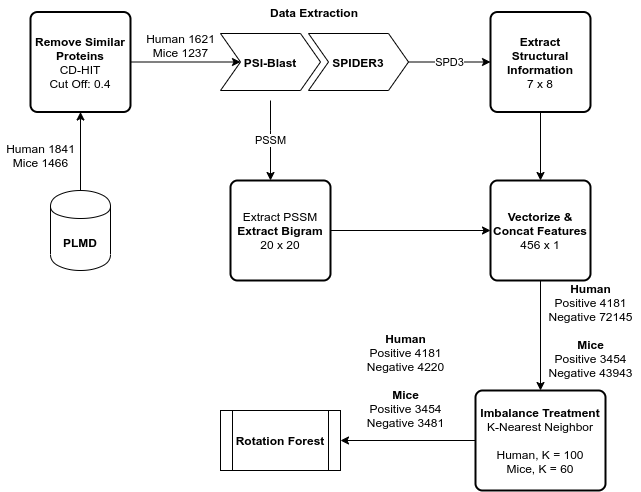

The diagram above was exported from draw.io. Its source (the exported page's mxGraphModel, read from the mxfile embedded in the PNG):
<mxGraphModel dx="1422" dy="806" grid="1" gridSize="10" guides="1" tooltips="1" connect="1" arrows="1" fold="1" page="1" pageScale="1" pageWidth="850" pageHeight="1100" math="0" shadow="0">
  <root>
    <mxCell id="0" />
    <mxCell id="1" parent="0" />
    <mxCell id="DssBFON06_LL9ZRWT8Fw-31" style="edgeStyle=orthogonalEdgeStyle;rounded=0;orthogonalLoop=1;jettySize=auto;html=1;entryX=0.5;entryY=1;entryDx=0;entryDy=0;" edge="1" parent="1" source="DssBFON06_LL9ZRWT8Fw-1" target="DssBFON06_LL9ZRWT8Fw-29">
      <mxGeometry relative="1" as="geometry" />
    </mxCell>
    <mxCell id="DssBFON06_LL9ZRWT8Fw-1" value="&lt;b&gt;PLMD&lt;/b&gt;" style="shape=cylinder;whiteSpace=wrap;html=1;boundedLbl=1;backgroundOutline=1;" vertex="1" parent="1">
      <mxGeometry x="130" y="260" width="60" height="80" as="geometry" />
    </mxCell>
    <mxCell id="DssBFON06_LL9ZRWT8Fw-14" value="PSSM" style="edgeStyle=orthogonalEdgeStyle;rounded=0;orthogonalLoop=1;jettySize=auto;html=1;" edge="1" parent="1" source="DssBFON06_LL9ZRWT8Fw-4" target="DssBFON06_LL9ZRWT8Fw-13">
      <mxGeometry relative="1" as="geometry">
        <Array as="points">
          <mxPoint x="350" y="200" />
          <mxPoint x="350" y="200" />
        </Array>
      </mxGeometry>
    </mxCell>
    <mxCell id="DssBFON06_LL9ZRWT8Fw-21" style="edgeStyle=orthogonalEdgeStyle;rounded=0;orthogonalLoop=1;jettySize=auto;html=1;" edge="1" parent="1" source="DssBFON06_LL9ZRWT8Fw-13" target="DssBFON06_LL9ZRWT8Fw-18">
      <mxGeometry relative="1" as="geometry" />
    </mxCell>
    <mxCell id="DssBFON06_LL9ZRWT8Fw-13" value="Extract PSSM&lt;br&gt;&lt;b&gt;Extract Bigram&lt;/b&gt;&lt;br&gt;20 x 20" style="rounded=1;whiteSpace=wrap;html=1;absoluteArcSize=1;arcSize=14;strokeWidth=2;" vertex="1" parent="1">
      <mxGeometry x="310" y="250" width="100" height="100" as="geometry" />
    </mxCell>
    <mxCell id="DssBFON06_LL9ZRWT8Fw-22" style="edgeStyle=orthogonalEdgeStyle;rounded=0;orthogonalLoop=1;jettySize=auto;html=1;" edge="1" parent="1" source="DssBFON06_LL9ZRWT8Fw-16" target="DssBFON06_LL9ZRWT8Fw-18">
      <mxGeometry relative="1" as="geometry" />
    </mxCell>
    <mxCell id="DssBFON06_LL9ZRWT8Fw-16" value="&lt;b&gt;Extract Structural Information&lt;/b&gt;&lt;br&gt;7 x 8" style="rounded=1;whiteSpace=wrap;html=1;absoluteArcSize=1;arcSize=14;strokeWidth=2;" vertex="1" parent="1">
      <mxGeometry x="570" y="81.5" width="100" height="100" as="geometry" />
    </mxCell>
    <mxCell id="DssBFON06_LL9ZRWT8Fw-17" value="SPD3" style="edgeStyle=orthogonalEdgeStyle;rounded=0;orthogonalLoop=1;jettySize=auto;html=1;" edge="1" parent="1" source="DssBFON06_LL9ZRWT8Fw-6" target="DssBFON06_LL9ZRWT8Fw-16">
      <mxGeometry relative="1" as="geometry" />
    </mxCell>
    <mxCell id="DssBFON06_LL9ZRWT8Fw-24" style="edgeStyle=orthogonalEdgeStyle;rounded=0;orthogonalLoop=1;jettySize=auto;html=1;" edge="1" parent="1" source="DssBFON06_LL9ZRWT8Fw-18" target="DssBFON06_LL9ZRWT8Fw-23">
      <mxGeometry relative="1" as="geometry" />
    </mxCell>
    <mxCell id="DssBFON06_LL9ZRWT8Fw-18" value="&lt;b&gt;Vectorize &amp;amp; Concat Features&lt;/b&gt;&lt;br&gt;456 x 1" style="rounded=1;whiteSpace=wrap;html=1;absoluteArcSize=1;arcSize=14;strokeWidth=2;" vertex="1" parent="1">
      <mxGeometry x="570" y="250" width="100" height="100" as="geometry" />
    </mxCell>
    <mxCell id="DssBFON06_LL9ZRWT8Fw-27" style="edgeStyle=orthogonalEdgeStyle;rounded=0;orthogonalLoop=1;jettySize=auto;html=1;" edge="1" parent="1" source="DssBFON06_LL9ZRWT8Fw-23" target="DssBFON06_LL9ZRWT8Fw-26">
      <mxGeometry relative="1" as="geometry" />
    </mxCell>
    <mxCell id="DssBFON06_LL9ZRWT8Fw-23" value="&lt;b&gt;Imbalance Treatment&lt;/b&gt;&lt;br&gt;K-Nearest Neighbor&lt;br&gt;&lt;br&gt;Human, K = 100&lt;br&gt;Mice, K = 60" style="rounded=1;whiteSpace=wrap;html=1;absoluteArcSize=1;arcSize=14;strokeWidth=2;" vertex="1" parent="1">
      <mxGeometry x="555" y="460" width="130" height="100" as="geometry" />
    </mxCell>
    <mxCell id="DssBFON06_LL9ZRWT8Fw-26" value="&lt;b&gt;Rotation Forest&lt;/b&gt;" style="shape=process;whiteSpace=wrap;html=1;backgroundOutline=1;" vertex="1" parent="1">
      <mxGeometry x="300" y="480" width="120" height="60" as="geometry" />
    </mxCell>
    <mxCell id="DssBFON06_LL9ZRWT8Fw-32" style="edgeStyle=orthogonalEdgeStyle;rounded=0;orthogonalLoop=1;jettySize=auto;html=1;" edge="1" parent="1" source="DssBFON06_LL9ZRWT8Fw-29" target="DssBFON06_LL9ZRWT8Fw-5">
      <mxGeometry relative="1" as="geometry" />
    </mxCell>
    <mxCell id="DssBFON06_LL9ZRWT8Fw-29" value="&lt;b&gt;Remove Similar Proteins&lt;/b&gt;&lt;br&gt;CD-HIT&lt;br&gt;Cut Off: 0.4" style="rounded=1;whiteSpace=wrap;html=1;absoluteArcSize=1;arcSize=14;strokeWidth=2;" vertex="1" parent="1">
      <mxGeometry x="110" y="81.5" width="100" height="100" as="geometry" />
    </mxCell>
    <mxCell id="2" value="Human 1841&lt;br&gt;Mice 1466" style="text;html=1;align=center;verticalAlign=middle;resizable=0;points=[];autosize=1;" vertex="1" parent="1">
      <mxGeometry x="80" y="210" width="80" height="30" as="geometry" />
    </mxCell>
    <mxCell id="DssBFON06_LL9ZRWT8Fw-33" value="Human 1621&lt;br&gt;Mice 1237" style="text;html=1;align=center;verticalAlign=middle;resizable=0;points=[];autosize=1;" vertex="1" parent="1">
      <mxGeometry x="220" y="100" width="80" height="30" as="geometry" />
    </mxCell>
    <mxCell id="DssBFON06_LL9ZRWT8Fw-35" value="&lt;b&gt;Human&lt;/b&gt;&lt;br&gt;Positive 4181&lt;br&gt;Negative 72145&lt;br&gt;&lt;br&gt;&lt;b&gt;Mice&lt;br&gt;&lt;/b&gt;Positive 3454&lt;br&gt;Negative 43943" style="text;html=1;align=center;verticalAlign=middle;resizable=0;points=[];autosize=1;" vertex="1" parent="1">
      <mxGeometry x="620" y="350" width="100" height="100" as="geometry" />
    </mxCell>
    <mxCell id="DssBFON06_LL9ZRWT8Fw-36" value="&lt;b&gt;Human&lt;/b&gt;&lt;br&gt;Positive 4181&lt;br&gt;Negative 4220&lt;br&gt;&lt;br&gt;&lt;b&gt;Mice&lt;br&gt;&lt;/b&gt;Positive 3454&lt;br&gt;Negative 3481" style="text;html=1;align=center;verticalAlign=middle;resizable=0;points=[];autosize=1;" vertex="1" parent="1">
      <mxGeometry x="440" y="400" width="90" height="100" as="geometry" />
    </mxCell>
    <mxCell id="DssBFON06_LL9ZRWT8Fw-4" value="Data Extraction" style="swimlane;childLayout=stackLayout;horizontal=1;fillColor=none;horizontalStack=1;resizeParent=1;resizeParentMax=0;resizeLast=0;collapsible=0;strokeColor=none;stackBorder=10;stackSpacing=-12;resizable=1;align=center;points=[];fontColor=#000000;" vertex="1" parent="1">
      <mxGeometry x="290" y="70" width="208" height="100" as="geometry" />
    </mxCell>
    <mxCell id="DssBFON06_LL9ZRWT8Fw-5" value="PSI-Blast" style="shape=step;perimeter=stepPerimeter;fixedSize=1;points=[];fontStyle=1" vertex="1" parent="DssBFON06_LL9ZRWT8Fw-4">
      <mxGeometry x="10" y="33" width="100" height="57" as="geometry" />
    </mxCell>
    <mxCell id="DssBFON06_LL9ZRWT8Fw-6" value="SPIDER3" style="shape=step;perimeter=stepPerimeter;fixedSize=1;points=[];fontStyle=1" vertex="1" parent="DssBFON06_LL9ZRWT8Fw-4">
      <mxGeometry x="98" y="33" width="100" height="57" as="geometry" />
    </mxCell>
  </root>
</mxGraphModel>